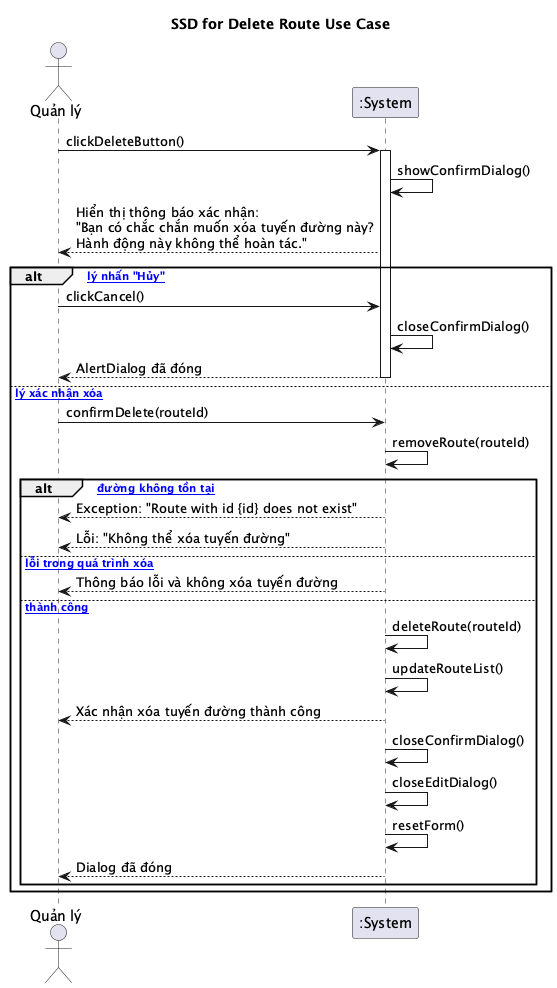

The diagram above was rendered by PlantUML. Its source (embedded in the PNG):
@startuml
title SSD for Delete Route Use Case

actor "Quản lý" as Manager
participant ":System" as System

Manager -> System: clickDeleteButton()
activate System
System -> System: showConfirmDialog()
System --> Manager: Hiển thị thông báo xác nhận:\n"Bạn có chắc chắn muốn xóa tuyến đường này?\nHành động này không thể hoàn tác."

alt [Quản lý nhấn "Hủy"]
    Manager -> System: clickCancel()
    System -> System: closeConfirmDialog()
    System --> Manager: AlertDialog đã đóng
    deactivate System
else [Quản lý xác nhận xóa]
    Manager -> System: confirmDelete(routeId)
    System -> System: removeRoute(routeId)
    
    alt [Tuyến đường không tồn tại]
        System --> Manager: Exception: "Route with id {id} does not exist"
        System --> Manager: Lỗi: "Không thể xóa tuyến đường"
        deactivate System
    else [Có lỗi trong quá trình xóa]
        System --> Manager: Thông báo lỗi và không xóa tuyến đường
        deactivate System
    else [Xóa thành công]
        System -> System: deleteRoute(routeId)
        System -> System: updateRouteList()
        System --> Manager: Xác nhận xóa tuyến đường thành công
        System -> System: closeConfirmDialog()
        System -> System: closeEditDialog()
        System -> System: resetForm()
        System --> Manager: Dialog đã đóng
        deactivate System
    end
end

@enduml